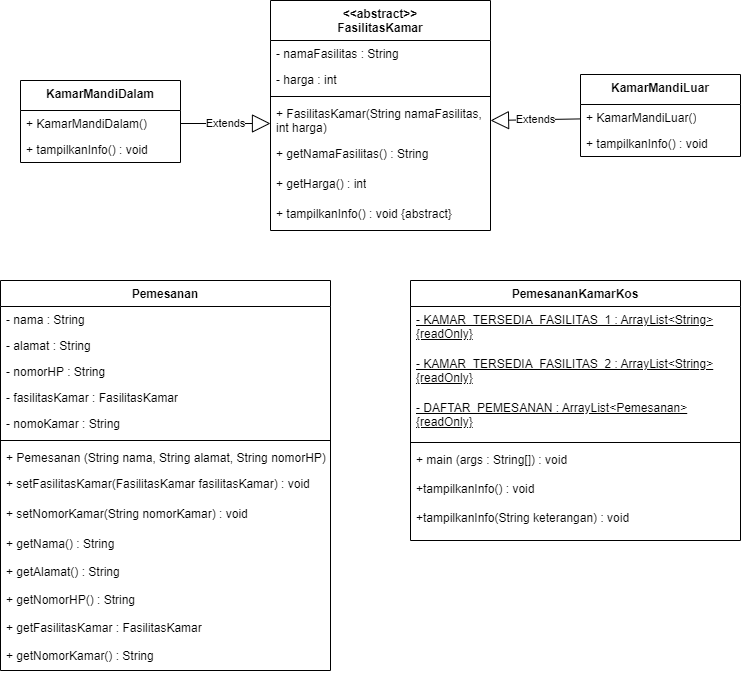

The diagram above was exported from draw.io. Its source (the exported page's mxGraphModel, read from the mxfile embedded in the PNG):
<mxGraphModel dx="1632" dy="786" grid="1" gridSize="10" guides="1" tooltips="1" connect="1" arrows="1" fold="1" page="1" pageScale="1" pageWidth="827" pageHeight="1169" math="0" shadow="0">
  <root>
    <mxCell id="WIyWlLk6GJQsqaUBKTNV-0" />
    <mxCell id="WIyWlLk6GJQsqaUBKTNV-1" parent="WIyWlLk6GJQsqaUBKTNV-0" />
    <mxCell id="twJydhSxTEbHEYbubCwH-0" value="Pemesanan" style="swimlane;fontStyle=1;align=center;verticalAlign=top;childLayout=stackLayout;horizontal=1;startSize=26;horizontalStack=0;resizeParent=1;resizeParentMax=0;resizeLast=0;collapsible=1;marginBottom=0;whiteSpace=wrap;html=1;" vertex="1" parent="WIyWlLk6GJQsqaUBKTNV-1">
      <mxGeometry x="100" y="360" width="330" height="390" as="geometry" />
    </mxCell>
    <mxCell id="twJydhSxTEbHEYbubCwH-1" value="- nama : String" style="text;strokeColor=none;fillColor=none;align=left;verticalAlign=top;spacingLeft=4;spacingRight=4;overflow=hidden;rotatable=0;points=[[0,0.5],[1,0.5]];portConstraint=eastwest;whiteSpace=wrap;html=1;" vertex="1" parent="twJydhSxTEbHEYbubCwH-0">
      <mxGeometry y="26" width="330" height="26" as="geometry" />
    </mxCell>
    <mxCell id="twJydhSxTEbHEYbubCwH-4" value="- alamat : String" style="text;strokeColor=none;fillColor=none;align=left;verticalAlign=top;spacingLeft=4;spacingRight=4;overflow=hidden;rotatable=0;points=[[0,0.5],[1,0.5]];portConstraint=eastwest;whiteSpace=wrap;html=1;" vertex="1" parent="twJydhSxTEbHEYbubCwH-0">
      <mxGeometry y="52" width="330" height="26" as="geometry" />
    </mxCell>
    <mxCell id="twJydhSxTEbHEYbubCwH-5" value="- nomorHP : String" style="text;strokeColor=none;fillColor=none;align=left;verticalAlign=top;spacingLeft=4;spacingRight=4;overflow=hidden;rotatable=0;points=[[0,0.5],[1,0.5]];portConstraint=eastwest;whiteSpace=wrap;html=1;" vertex="1" parent="twJydhSxTEbHEYbubCwH-0">
      <mxGeometry y="78" width="330" height="26" as="geometry" />
    </mxCell>
    <mxCell id="twJydhSxTEbHEYbubCwH-6" value="- fasilitasKamar : FasilitasKamar" style="text;strokeColor=none;fillColor=none;align=left;verticalAlign=top;spacingLeft=4;spacingRight=4;overflow=hidden;rotatable=0;points=[[0,0.5],[1,0.5]];portConstraint=eastwest;whiteSpace=wrap;html=1;" vertex="1" parent="twJydhSxTEbHEYbubCwH-0">
      <mxGeometry y="104" width="330" height="26" as="geometry" />
    </mxCell>
    <mxCell id="twJydhSxTEbHEYbubCwH-7" value="- nomoKamar : String" style="text;strokeColor=none;fillColor=none;align=left;verticalAlign=top;spacingLeft=4;spacingRight=4;overflow=hidden;rotatable=0;points=[[0,0.5],[1,0.5]];portConstraint=eastwest;whiteSpace=wrap;html=1;" vertex="1" parent="twJydhSxTEbHEYbubCwH-0">
      <mxGeometry y="130" width="330" height="26" as="geometry" />
    </mxCell>
    <mxCell id="twJydhSxTEbHEYbubCwH-2" value="" style="line;strokeWidth=1;fillColor=none;align=left;verticalAlign=middle;spacingTop=-1;spacingLeft=3;spacingRight=3;rotatable=0;labelPosition=right;points=[];portConstraint=eastwest;strokeColor=inherit;" vertex="1" parent="twJydhSxTEbHEYbubCwH-0">
      <mxGeometry y="156" width="330" height="8" as="geometry" />
    </mxCell>
    <mxCell id="twJydhSxTEbHEYbubCwH-3" value="+ Pemesanan (String nama, String alamat, String nomorHP)" style="text;strokeColor=none;fillColor=none;align=left;verticalAlign=top;spacingLeft=4;spacingRight=4;overflow=hidden;rotatable=0;points=[[0,0.5],[1,0.5]];portConstraint=eastwest;whiteSpace=wrap;html=1;" vertex="1" parent="twJydhSxTEbHEYbubCwH-0">
      <mxGeometry y="164" width="330" height="26" as="geometry" />
    </mxCell>
    <mxCell id="twJydhSxTEbHEYbubCwH-9" value="+ setFasilitasKamar(FasilitasKamar fasilitasKamar) : void" style="text;strokeColor=none;fillColor=none;align=left;verticalAlign=top;spacingLeft=4;spacingRight=4;overflow=hidden;rotatable=0;points=[[0,0.5],[1,0.5]];portConstraint=eastwest;whiteSpace=wrap;html=1;" vertex="1" parent="twJydhSxTEbHEYbubCwH-0">
      <mxGeometry y="190" width="330" height="30" as="geometry" />
    </mxCell>
    <mxCell id="twJydhSxTEbHEYbubCwH-10" value="+ setNomorKamar(String nomorKamar) : void" style="text;strokeColor=none;fillColor=none;align=left;verticalAlign=top;spacingLeft=4;spacingRight=4;overflow=hidden;rotatable=0;points=[[0,0.5],[1,0.5]];portConstraint=eastwest;whiteSpace=wrap;html=1;" vertex="1" parent="twJydhSxTEbHEYbubCwH-0">
      <mxGeometry y="220" width="330" height="30" as="geometry" />
    </mxCell>
    <mxCell id="twJydhSxTEbHEYbubCwH-11" value="+ getNama() : String" style="text;strokeColor=none;fillColor=none;align=left;verticalAlign=top;spacingLeft=4;spacingRight=4;overflow=hidden;rotatable=0;points=[[0,0.5],[1,0.5]];portConstraint=eastwest;whiteSpace=wrap;html=1;" vertex="1" parent="twJydhSxTEbHEYbubCwH-0">
      <mxGeometry y="250" width="330" height="28" as="geometry" />
    </mxCell>
    <mxCell id="twJydhSxTEbHEYbubCwH-12" value="+ getAlamat() : String" style="text;strokeColor=none;fillColor=none;align=left;verticalAlign=top;spacingLeft=4;spacingRight=4;overflow=hidden;rotatable=0;points=[[0,0.5],[1,0.5]];portConstraint=eastwest;whiteSpace=wrap;html=1;" vertex="1" parent="twJydhSxTEbHEYbubCwH-0">
      <mxGeometry y="278" width="330" height="28" as="geometry" />
    </mxCell>
    <mxCell id="twJydhSxTEbHEYbubCwH-13" value="+ getNomorHP() : String" style="text;strokeColor=none;fillColor=none;align=left;verticalAlign=top;spacingLeft=4;spacingRight=4;overflow=hidden;rotatable=0;points=[[0,0.5],[1,0.5]];portConstraint=eastwest;whiteSpace=wrap;html=1;" vertex="1" parent="twJydhSxTEbHEYbubCwH-0">
      <mxGeometry y="306" width="330" height="28" as="geometry" />
    </mxCell>
    <mxCell id="twJydhSxTEbHEYbubCwH-14" value="+ getFasilitasKamar : FasilitasKamar" style="text;strokeColor=none;fillColor=none;align=left;verticalAlign=top;spacingLeft=4;spacingRight=4;overflow=hidden;rotatable=0;points=[[0,0.5],[1,0.5]];portConstraint=eastwest;whiteSpace=wrap;html=1;" vertex="1" parent="twJydhSxTEbHEYbubCwH-0">
      <mxGeometry y="334" width="330" height="28" as="geometry" />
    </mxCell>
    <mxCell id="twJydhSxTEbHEYbubCwH-15" value="+ getNomorKamar() : String" style="text;strokeColor=none;fillColor=none;align=left;verticalAlign=top;spacingLeft=4;spacingRight=4;overflow=hidden;rotatable=0;points=[[0,0.5],[1,0.5]];portConstraint=eastwest;whiteSpace=wrap;html=1;" vertex="1" parent="twJydhSxTEbHEYbubCwH-0">
      <mxGeometry y="362" width="330" height="28" as="geometry" />
    </mxCell>
    <mxCell id="twJydhSxTEbHEYbubCwH-16" value="&amp;lt;&amp;lt;abstract&amp;gt;&amp;gt; &lt;br&gt;FasilitasKamar" style="swimlane;fontStyle=1;align=center;verticalAlign=top;childLayout=stackLayout;horizontal=1;startSize=40;horizontalStack=0;resizeParent=1;resizeParentMax=0;resizeLast=0;collapsible=1;marginBottom=0;whiteSpace=wrap;html=1;" vertex="1" parent="WIyWlLk6GJQsqaUBKTNV-1">
      <mxGeometry x="370" y="80" width="220" height="230" as="geometry" />
    </mxCell>
    <mxCell id="twJydhSxTEbHEYbubCwH-17" value="- namaFasilitas : String" style="text;strokeColor=none;fillColor=none;align=left;verticalAlign=top;spacingLeft=4;spacingRight=4;overflow=hidden;rotatable=0;points=[[0,0.5],[1,0.5]];portConstraint=eastwest;whiteSpace=wrap;html=1;" vertex="1" parent="twJydhSxTEbHEYbubCwH-16">
      <mxGeometry y="40" width="220" height="26" as="geometry" />
    </mxCell>
    <mxCell id="twJydhSxTEbHEYbubCwH-20" value="- harga : int" style="text;strokeColor=none;fillColor=none;align=left;verticalAlign=top;spacingLeft=4;spacingRight=4;overflow=hidden;rotatable=0;points=[[0,0.5],[1,0.5]];portConstraint=eastwest;whiteSpace=wrap;html=1;" vertex="1" parent="twJydhSxTEbHEYbubCwH-16">
      <mxGeometry y="66" width="220" height="26" as="geometry" />
    </mxCell>
    <mxCell id="twJydhSxTEbHEYbubCwH-18" value="" style="line;strokeWidth=1;fillColor=none;align=left;verticalAlign=middle;spacingTop=-1;spacingLeft=3;spacingRight=3;rotatable=0;labelPosition=right;points=[];portConstraint=eastwest;strokeColor=inherit;" vertex="1" parent="twJydhSxTEbHEYbubCwH-16">
      <mxGeometry y="92" width="220" height="8" as="geometry" />
    </mxCell>
    <mxCell id="twJydhSxTEbHEYbubCwH-19" value="+ FasilitasKamar(String namaFasilitas, int harga)" style="text;strokeColor=none;fillColor=none;align=left;verticalAlign=top;spacingLeft=4;spacingRight=4;overflow=hidden;rotatable=0;points=[[0,0.5],[1,0.5]];portConstraint=eastwest;whiteSpace=wrap;html=1;" vertex="1" parent="twJydhSxTEbHEYbubCwH-16">
      <mxGeometry y="100" width="220" height="40" as="geometry" />
    </mxCell>
    <mxCell id="twJydhSxTEbHEYbubCwH-21" value="+ getNamaFasilitas() : String" style="text;strokeColor=none;fillColor=none;align=left;verticalAlign=top;spacingLeft=4;spacingRight=4;overflow=hidden;rotatable=0;points=[[0,0.5],[1,0.5]];portConstraint=eastwest;whiteSpace=wrap;html=1;" vertex="1" parent="twJydhSxTEbHEYbubCwH-16">
      <mxGeometry y="140" width="220" height="30" as="geometry" />
    </mxCell>
    <mxCell id="twJydhSxTEbHEYbubCwH-22" value="+ getHarga() : int" style="text;strokeColor=none;fillColor=none;align=left;verticalAlign=top;spacingLeft=4;spacingRight=4;overflow=hidden;rotatable=0;points=[[0,0.5],[1,0.5]];portConstraint=eastwest;whiteSpace=wrap;html=1;" vertex="1" parent="twJydhSxTEbHEYbubCwH-16">
      <mxGeometry y="170" width="220" height="30" as="geometry" />
    </mxCell>
    <mxCell id="twJydhSxTEbHEYbubCwH-23" value="+ tampilkanInfo() : void {abstract}" style="text;strokeColor=none;fillColor=none;align=left;verticalAlign=top;spacingLeft=4;spacingRight=4;overflow=hidden;rotatable=0;points=[[0,0.5],[1,0.5]];portConstraint=eastwest;whiteSpace=wrap;html=1;" vertex="1" parent="twJydhSxTEbHEYbubCwH-16">
      <mxGeometry y="200" width="220" height="30" as="geometry" />
    </mxCell>
    <mxCell id="twJydhSxTEbHEYbubCwH-24" value="KamarMandiDalam" style="swimlane;fontStyle=1;align=center;verticalAlign=top;childLayout=stackLayout;horizontal=1;startSize=30;horizontalStack=0;resizeParent=1;resizeParentMax=0;resizeLast=0;collapsible=1;marginBottom=0;whiteSpace=wrap;html=1;" vertex="1" parent="WIyWlLk6GJQsqaUBKTNV-1">
      <mxGeometry x="120" y="160" width="160" height="82" as="geometry" />
    </mxCell>
    <mxCell id="twJydhSxTEbHEYbubCwH-27" value="+ KamarMandiDalam()" style="text;strokeColor=none;fillColor=none;align=left;verticalAlign=top;spacingLeft=4;spacingRight=4;overflow=hidden;rotatable=0;points=[[0,0.5],[1,0.5]];portConstraint=eastwest;whiteSpace=wrap;html=1;" vertex="1" parent="twJydhSxTEbHEYbubCwH-24">
      <mxGeometry y="30" width="160" height="26" as="geometry" />
    </mxCell>
    <mxCell id="twJydhSxTEbHEYbubCwH-28" value="+ tampilkanInfo() : void" style="text;strokeColor=none;fillColor=none;align=left;verticalAlign=top;spacingLeft=4;spacingRight=4;overflow=hidden;rotatable=0;points=[[0,0.5],[1,0.5]];portConstraint=eastwest;whiteSpace=wrap;html=1;" vertex="1" parent="twJydhSxTEbHEYbubCwH-24">
      <mxGeometry y="56" width="160" height="26" as="geometry" />
    </mxCell>
    <mxCell id="twJydhSxTEbHEYbubCwH-33" value="KamarMandiLuar" style="swimlane;fontStyle=1;align=center;verticalAlign=top;childLayout=stackLayout;horizontal=1;startSize=30;horizontalStack=0;resizeParent=1;resizeParentMax=0;resizeLast=0;collapsible=1;marginBottom=0;whiteSpace=wrap;html=1;" vertex="1" parent="WIyWlLk6GJQsqaUBKTNV-1">
      <mxGeometry x="680" y="154" width="160" height="82" as="geometry" />
    </mxCell>
    <mxCell id="twJydhSxTEbHEYbubCwH-36" value="+ KamarMandiLuar()" style="text;strokeColor=none;fillColor=none;align=left;verticalAlign=top;spacingLeft=4;spacingRight=4;overflow=hidden;rotatable=0;points=[[0,0.5],[1,0.5]];portConstraint=eastwest;whiteSpace=wrap;html=1;" vertex="1" parent="twJydhSxTEbHEYbubCwH-33">
      <mxGeometry y="30" width="160" height="26" as="geometry" />
    </mxCell>
    <mxCell id="twJydhSxTEbHEYbubCwH-37" value="+ tampilkanInfo() : void" style="text;strokeColor=none;fillColor=none;align=left;verticalAlign=top;spacingLeft=4;spacingRight=4;overflow=hidden;rotatable=0;points=[[0,0.5],[1,0.5]];portConstraint=eastwest;whiteSpace=wrap;html=1;" vertex="1" parent="twJydhSxTEbHEYbubCwH-33">
      <mxGeometry y="56" width="160" height="26" as="geometry" />
    </mxCell>
    <mxCell id="twJydhSxTEbHEYbubCwH-38" value="PemesananKamarKos" style="swimlane;fontStyle=1;align=center;verticalAlign=top;childLayout=stackLayout;horizontal=1;startSize=26;horizontalStack=0;resizeParent=1;resizeParentMax=0;resizeLast=0;collapsible=1;marginBottom=0;whiteSpace=wrap;html=1;" vertex="1" parent="WIyWlLk6GJQsqaUBKTNV-1">
      <mxGeometry x="510" y="360" width="330" height="260" as="geometry" />
    </mxCell>
    <mxCell id="twJydhSxTEbHEYbubCwH-39" value="&lt;u&gt;- KAMAR_TERSEDIA_FASILITAS_1 : ArrayList&amp;lt;String&amp;gt; {readOnly}&lt;/u&gt;" style="text;strokeColor=none;fillColor=none;align=left;verticalAlign=top;spacingLeft=4;spacingRight=4;overflow=hidden;rotatable=0;points=[[0,0.5],[1,0.5]];portConstraint=eastwest;whiteSpace=wrap;html=1;" vertex="1" parent="twJydhSxTEbHEYbubCwH-38">
      <mxGeometry y="26" width="330" height="44" as="geometry" />
    </mxCell>
    <mxCell id="twJydhSxTEbHEYbubCwH-43" value="&lt;u&gt;- KAMAR_TERSEDIA_FASILITAS_2 : ArrayList&amp;lt;String&amp;gt; {readOnly}&lt;/u&gt;" style="text;strokeColor=none;fillColor=none;align=left;verticalAlign=top;spacingLeft=4;spacingRight=4;overflow=hidden;rotatable=0;points=[[0,0.5],[1,0.5]];portConstraint=eastwest;whiteSpace=wrap;html=1;" vertex="1" parent="twJydhSxTEbHEYbubCwH-38">
      <mxGeometry y="70" width="330" height="44" as="geometry" />
    </mxCell>
    <mxCell id="twJydhSxTEbHEYbubCwH-44" value="&lt;u&gt;- DAFTAR_PEMESANAN : ArrayList&amp;lt;Pemesanan&amp;gt; {readOnly}&lt;/u&gt;" style="text;strokeColor=none;fillColor=none;align=left;verticalAlign=top;spacingLeft=4;spacingRight=4;overflow=hidden;rotatable=0;points=[[0,0.5],[1,0.5]];portConstraint=eastwest;whiteSpace=wrap;html=1;" vertex="1" parent="twJydhSxTEbHEYbubCwH-38">
      <mxGeometry y="114" width="330" height="44" as="geometry" />
    </mxCell>
    <mxCell id="twJydhSxTEbHEYbubCwH-40" value="" style="line;strokeWidth=1;fillColor=none;align=left;verticalAlign=middle;spacingTop=-1;spacingLeft=3;spacingRight=3;rotatable=0;labelPosition=right;points=[];portConstraint=eastwest;strokeColor=inherit;" vertex="1" parent="twJydhSxTEbHEYbubCwH-38">
      <mxGeometry y="158" width="330" height="8" as="geometry" />
    </mxCell>
    <mxCell id="twJydhSxTEbHEYbubCwH-41" value="+ main (args : String[]) : void&lt;br&gt;&lt;br&gt;+tampilkanInfo() : void&lt;br&gt;&lt;br&gt;+tampilkanInfo(String keterangan) : void" style="text;strokeColor=none;fillColor=none;align=left;verticalAlign=top;spacingLeft=4;spacingRight=4;overflow=hidden;rotatable=0;points=[[0,0.5],[1,0.5]];portConstraint=eastwest;whiteSpace=wrap;html=1;" vertex="1" parent="twJydhSxTEbHEYbubCwH-38">
      <mxGeometry y="166" width="330" height="94" as="geometry" />
    </mxCell>
    <mxCell id="twJydhSxTEbHEYbubCwH-45" value="Extends" style="endArrow=block;endSize=16;endFill=0;html=1;rounded=0;exitX=1;exitY=0.5;exitDx=0;exitDy=0;" edge="1" parent="WIyWlLk6GJQsqaUBKTNV-1" source="twJydhSxTEbHEYbubCwH-27">
      <mxGeometry width="160" relative="1" as="geometry">
        <mxPoint x="260" y="194.29000000000002" as="sourcePoint" />
        <mxPoint x="370" y="203" as="targetPoint" />
      </mxGeometry>
    </mxCell>
    <mxCell id="twJydhSxTEbHEYbubCwH-46" value="Extends" style="endArrow=block;endSize=16;endFill=0;html=1;rounded=0;entryX=1;entryY=0.5;entryDx=0;entryDy=0;" edge="1" parent="WIyWlLk6GJQsqaUBKTNV-1" source="twJydhSxTEbHEYbubCwH-36" target="twJydhSxTEbHEYbubCwH-19">
      <mxGeometry width="160" relative="1" as="geometry">
        <mxPoint x="600" y="260" as="sourcePoint" />
        <mxPoint x="760" y="260" as="targetPoint" />
      </mxGeometry>
    </mxCell>
  </root>
</mxGraphModel>